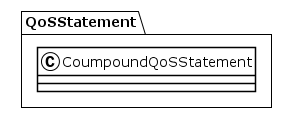

The diagram above was rendered by PlantUML. Its source (embedded in the PNG):
@startuml
!theme plain
package QoSStatement {
class CoumpoundQoSStatement {
}
}
@enduml